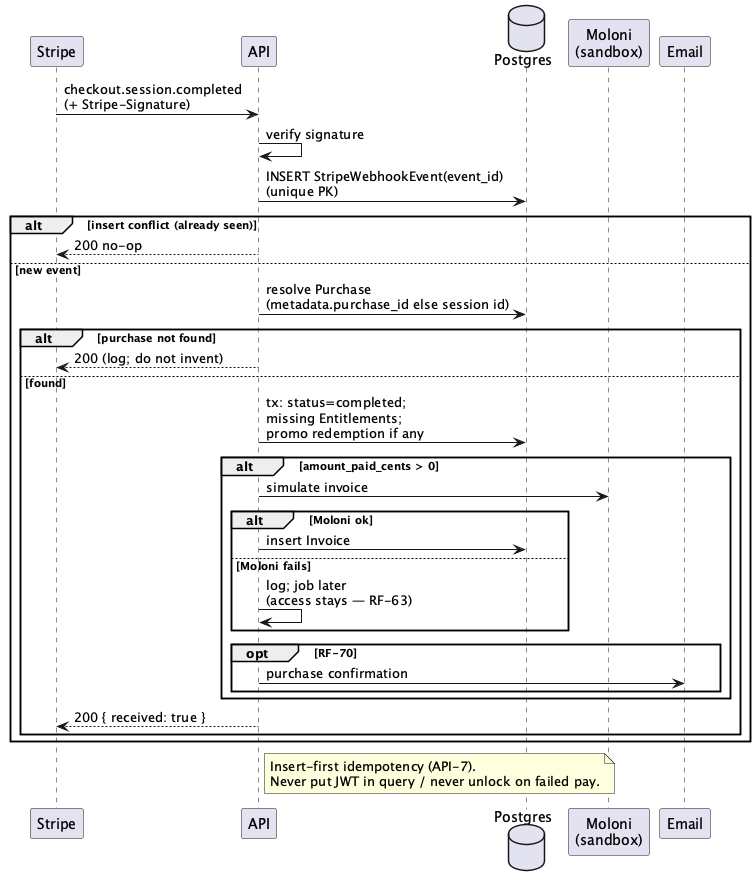

The diagram above was rendered by PlantUML. Its source (embedded in the PNG):
@startuml
skinparam shadowing false
skinparam backgroundColor white

participant "Stripe" as Stripe
participant "API" as API
database "Postgres" as DB
participant "Moloni\n(sandbox)" as Moloni
participant Email

Stripe -> API : checkout.session.completed\n(+ Stripe-Signature)
API -> API : verify signature
API -> DB : INSERT StripeWebhookEvent(event_id)\n(unique PK)
alt insert conflict (already seen)
  API --> Stripe : 200 no-op
else new event
  API -> DB : resolve Purchase\n(metadata.purchase_id else session id)
  alt purchase not found
    API --> Stripe : 200 (log; do not invent)
  else found
    API -> DB : tx: status=completed;\nmissing Entitlements;\npromo redemption if any
    alt amount_paid_cents > 0
      API -> Moloni : simulate invoice
      alt Moloni ok
        API -> DB : insert Invoice
      else Moloni fails
        API -> API : log; job later\n(access stays — RF-63)
      end
      opt RF-70
        API -> Email : purchase confirmation
      end
    end
    API --> Stripe : 200 { received: true }
  end
end

note right of API
  Insert-first idempotency (API-7).
  Never put JWT in query / never unlock on failed pay.
end note

@enduml